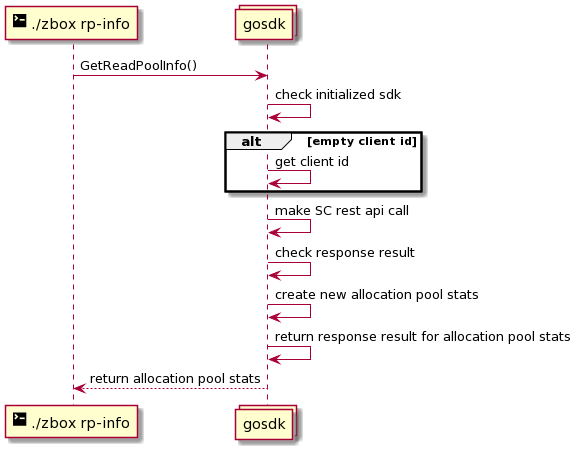

The diagram above was rendered by PlantUML. Its source (embedded in the PNG):
@startuml
participant "<size:20><&terminal></size> ./zbox rp-info" as cli
collections gosdk

cli -> gosdk: GetReadPoolInfo()

gosdk -> gosdk: check initialized sdk
alt empty client id
gosdk -> gosdk: get client id
end
gosdk -> gosdk: make SC rest api call
gosdk -> gosdk: check response result 
gosdk -> gosdk: create new allocation pool stats
gosdk -> gosdk: return response result for allocation pool stats
gosdk --> cli: return allocation pool stats
@enduml